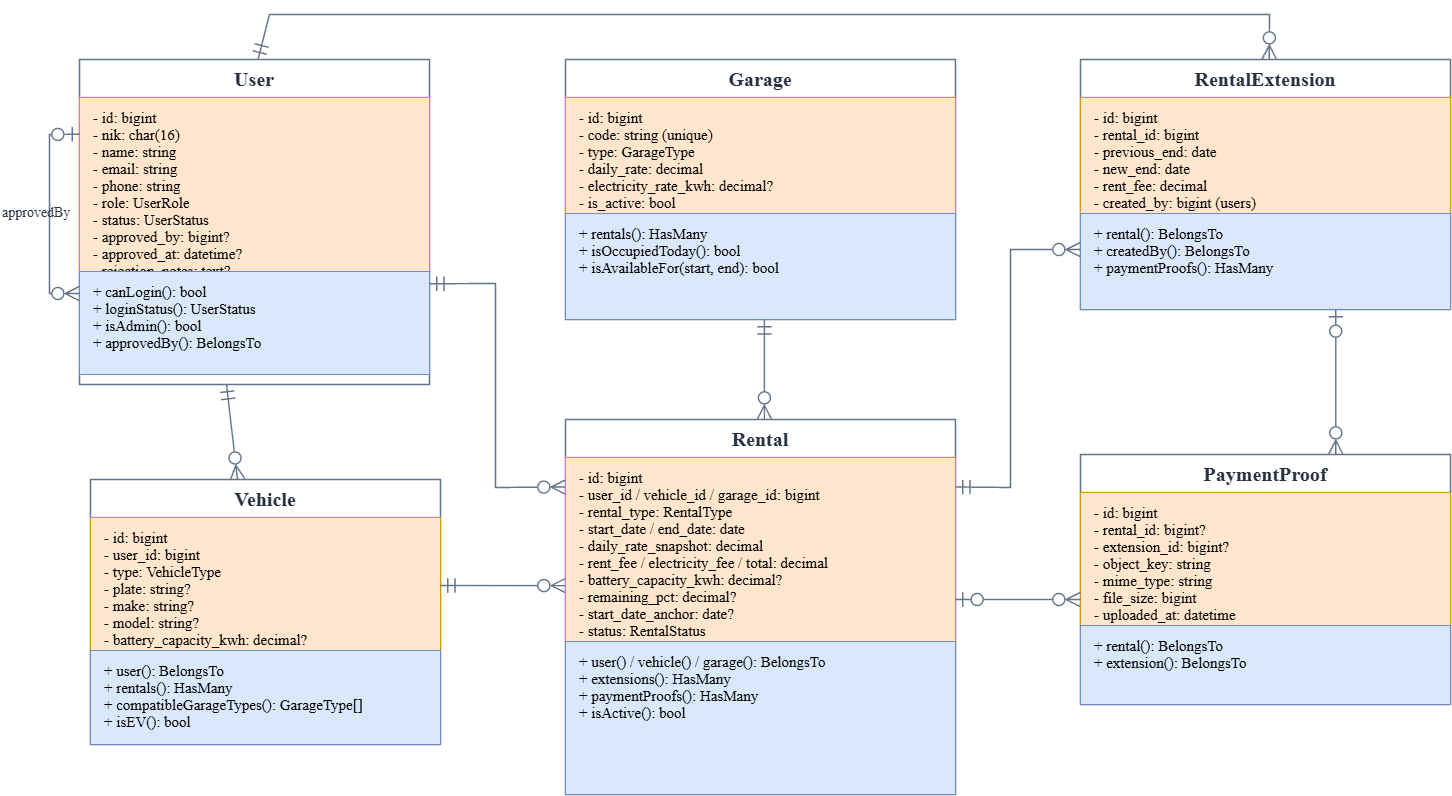

The diagram above was exported from draw.io. Its source (the exported page's mxGraphModel, read from the mxfile embedded in the PNG):
<mxGraphModel dx="1482" dy="996" grid="0" gridSize="10" guides="1" tooltips="1" connect="1" arrows="1" fold="1" page="1" pageScale="1" pageWidth="1580" pageHeight="1050" background="#FFFFFF" math="0" shadow="0">
  <root>
    <mxCell id="0" />
    <mxCell id="1" parent="0" />
    <mxCell id="user" parent="1" style="swimlane;startSize=38;horizontal=1;fontFamily=Times New Roman;html=1;whiteSpace=wrap;fontColor=#263242;collapsible=0;recursiveResize=0;fillColor=none;swimlaneFillColor=#FFFFFF;strokeColor=#65758A;strokeWidth=1.3;fontSize=20;fontStyle=1;align=center;" value="User" vertex="1">
      <mxGeometry height="325" width="350" x="89" y="185" as="geometry" />
    </mxCell>
    <mxCell id="user_members_0" parent="user" style="text;fontFamily=Times New Roman;html=1;whiteSpace=wrap;align=left;verticalAlign=top;spacingLeft=12;spacingRight=8;spacingTop=6;fontSize=15;fillColor=#ffe6cc;strokeColor=#d79b00;" value="&lt;div style=&quot;line-height:17px&quot;&gt;- id: bigint&lt;br/&gt;- nik: char(16)&lt;br/&gt;- name: string&lt;br/&gt;- email: string&lt;br/&gt;- phone: string&lt;br/&gt;- role: UserRole&lt;br/&gt;- status: UserStatus&lt;br/&gt;- approved_by: bigint?&lt;br/&gt;- approved_at: datetime?&lt;br/&gt;- rejection_notes: text?&lt;/div&gt;" vertex="1">
      <mxGeometry height="184" width="350" y="38" as="geometry" />
    </mxCell>
    <mxCell id="user_divider_0" parent="user" style="strokeColor=none;fillColor=#65758A;" value="" vertex="1">
      <mxGeometry height="1" width="350" y="222" as="geometry" />
    </mxCell>
    <mxCell id="user_members_1" parent="user" style="text;fontFamily=Times New Roman;html=1;whiteSpace=wrap;align=left;verticalAlign=top;spacingLeft=12;spacingRight=8;spacingTop=6;fontSize=15;fillColor=#dae8fc;strokeColor=#6c8ebf;" value="&lt;div style=&quot;line-height:17px&quot;&gt;+ canLogin(): bool&lt;br/&gt;+ loginStatus(): UserStatus&lt;br/&gt;+ isAdmin(): bool&lt;br/&gt;+ approvedBy(): BelongsTo&lt;/div&gt;" vertex="1">
      <mxGeometry height="103" width="350" y="212" as="geometry" />
    </mxCell>
    <mxCell id="garage" parent="1" style="swimlane;startSize=38;horizontal=1;fontFamily=Times New Roman;html=1;whiteSpace=wrap;fontColor=#263242;collapsible=0;recursiveResize=0;fillColor=none;swimlaneFillColor=#FFFFFF;strokeColor=#65758A;strokeWidth=1.3;fontSize=20;fontStyle=1;align=center;" value="Garage" vertex="1">
      <mxGeometry height="260" width="390" x="575" y="185" as="geometry" />
    </mxCell>
    <mxCell id="garage_members_0" parent="garage" style="text;fontFamily=Times New Roman;html=1;whiteSpace=wrap;align=left;verticalAlign=top;spacingLeft=12;spacingRight=8;spacingTop=6;fontSize=15;fillColor=#ffe6cc;strokeColor=#d79b00;" value="&lt;div style=&quot;line-height:17px&quot;&gt;- id: bigint&lt;br/&gt;- code: string (unique)&lt;br/&gt;- type: GarageType&lt;br/&gt;- daily_rate: decimal&lt;br/&gt;- electricity_rate_kwh: decimal?&lt;br/&gt;- is_active: bool&lt;/div&gt;" vertex="1">
      <mxGeometry height="116" width="390" y="38" as="geometry" />
    </mxCell>
    <mxCell id="garage_divider_0" parent="garage" style="strokeColor=none;fillColor=#65758A;" value="" vertex="1">
      <mxGeometry height="1" width="390" y="154" as="geometry" />
    </mxCell>
    <mxCell id="garage_members_1" parent="garage" style="text;fontFamily=Times New Roman;html=1;whiteSpace=wrap;align=left;verticalAlign=top;spacingLeft=12;spacingRight=8;spacingTop=6;fontSize=15;fillColor=#dae8fc;strokeColor=#6c8ebf;" value="&lt;div style=&quot;line-height:17px&quot;&gt;+ rentals(): HasMany&lt;br/&gt;+ isOccupiedToday(): bool&lt;br/&gt;+ isAvailableFor(start, end): bool&lt;/div&gt;" vertex="1">
      <mxGeometry height="106" width="390" y="154" as="geometry" />
    </mxCell>
    <mxCell id="extension" parent="1" style="swimlane;startSize=38;horizontal=1;fontFamily=Times New Roman;html=1;whiteSpace=wrap;fontColor=#263242;collapsible=0;recursiveResize=0;fillColor=none;swimlaneFillColor=#FFFFFF;strokeColor=#65758A;strokeWidth=1.3;fontSize=20;fontStyle=1;align=center;" value="RentalExtension" vertex="1">
      <mxGeometry height="250" width="370" x="1090" y="185" as="geometry" />
    </mxCell>
    <mxCell id="extension_members_0" parent="extension" style="text;fontFamily=Times New Roman;html=1;whiteSpace=wrap;align=left;verticalAlign=top;spacingLeft=12;spacingRight=8;spacingTop=6;fontSize=15;fillColor=#ffe6cc;strokeColor=#d79b00;" value="&lt;div style=&quot;line-height:17px&quot;&gt;- id: bigint&lt;br/&gt;- rental_id: bigint&lt;br/&gt;- previous_end: date&lt;br/&gt;- new_end: date&lt;br/&gt;- rent_fee: decimal&lt;br/&gt;- created_by: bigint (users)&lt;/div&gt;" vertex="1">
      <mxGeometry height="116" width="370" y="38" as="geometry" />
    </mxCell>
    <mxCell id="extension_divider_0" parent="extension" style="strokeColor=none;fillColor=#65758A;" value="" vertex="1">
      <mxGeometry height="1" width="370" y="154" as="geometry" />
    </mxCell>
    <mxCell id="extension_members_1" parent="extension" style="text;fontFamily=Times New Roman;html=1;whiteSpace=wrap;align=left;verticalAlign=top;spacingLeft=12;spacingRight=8;spacingTop=6;fontSize=15;fillColor=#dae8fc;strokeColor=#6c8ebf;" value="&lt;div style=&quot;line-height:17px&quot;&gt;+ rental(): BelongsTo&lt;br/&gt;+ createdBy(): BelongsTo&lt;br/&gt;+ paymentProofs(): HasMany&lt;/div&gt;" vertex="1">
      <mxGeometry height="96" width="370" y="154" as="geometry" />
    </mxCell>
    <mxCell id="vehicle" parent="1" style="swimlane;startSize=38;horizontal=1;fontFamily=Times New Roman;html=1;whiteSpace=wrap;fontColor=#263242;collapsible=0;recursiveResize=0;fillColor=none;swimlaneFillColor=#FFFFFF;strokeColor=#65758A;strokeWidth=1.3;fontSize=20;fontStyle=1;align=center;" value="Vehicle" vertex="1">
      <mxGeometry height="265" width="350" x="100" y="605" as="geometry" />
    </mxCell>
    <mxCell id="vehicle_members_0" parent="vehicle" style="text;fontFamily=Times New Roman;html=1;whiteSpace=wrap;align=left;verticalAlign=top;spacingLeft=12;spacingRight=8;spacingTop=6;fontSize=15;fillColor=#ffe6cc;strokeColor=#d79b00;" value="&lt;div style=&quot;line-height:17px&quot;&gt;- id: bigint&lt;br/&gt;- user_id: bigint&lt;br/&gt;- type: VehicleType&lt;br/&gt;- plate: string?&lt;br/&gt;- make: string?&lt;br/&gt;- model: string?&lt;br/&gt;- battery_capacity_kwh: decimal?&lt;/div&gt;" vertex="1">
      <mxGeometry height="133" width="350" y="38" as="geometry" />
    </mxCell>
    <mxCell id="vehicle_divider_0" parent="vehicle" style="strokeColor=none;fillColor=#65758A;" value="" vertex="1">
      <mxGeometry height="1" width="350" y="171" as="geometry" />
    </mxCell>
    <mxCell id="vehicle_members_1" parent="vehicle" style="text;fontFamily=Times New Roman;html=1;whiteSpace=wrap;align=left;verticalAlign=top;spacingLeft=12;spacingRight=8;spacingTop=6;fontSize=15;fillColor=#dae8fc;strokeColor=#6c8ebf;" value="&lt;div style=&quot;line-height:17px&quot;&gt;+ user(): BelongsTo&lt;br/&gt;+ rentals(): HasMany&lt;br/&gt;+ compatibleGarageTypes(): GarageType[]&lt;br/&gt;+ isEV(): bool&lt;/div&gt;" vertex="1">
      <mxGeometry height="94" width="350" y="171" as="geometry" />
    </mxCell>
    <mxCell id="rental" parent="1" style="swimlane;startSize=38;horizontal=1;fontFamily=Times New Roman;html=1;whiteSpace=wrap;fontColor=#263242;collapsible=0;recursiveResize=0;fillColor=none;swimlaneFillColor=#FFFFFF;strokeColor=#65758A;strokeWidth=1.3;fontSize=20;fontStyle=1;align=center;" value="Rental" vertex="1">
      <mxGeometry height="375" width="390" x="575" y="545" as="geometry" />
    </mxCell>
    <mxCell id="rental_members_0" parent="rental" style="text;fontFamily=Times New Roman;html=1;whiteSpace=wrap;align=left;verticalAlign=top;spacingLeft=12;spacingRight=8;spacingTop=6;fontSize=15;fillColor=#ffe6cc;strokeColor=#d79b00;" value="&lt;div style=&quot;line-height:17px&quot;&gt;- id: bigint&lt;br/&gt;- user_id / vehicle_id / garage_id: bigint&lt;br/&gt;- rental_type: RentalType&lt;br/&gt;- start_date / end_date: date&lt;br/&gt;- daily_rate_snapshot: decimal&lt;br/&gt;- rent_fee / electricity_fee / total: decimal&lt;br/&gt;- battery_capacity_kwh: decimal?&lt;br/&gt;- remaining_pct: decimal?&lt;br/&gt;- start_date_anchor: date?&lt;br/&gt;- status: RentalStatus&lt;/div&gt;" vertex="1">
      <mxGeometry height="184" width="390" y="38" as="geometry" />
    </mxCell>
    <mxCell id="rental_divider_0" parent="rental" style="strokeColor=none;fillColor=#65758A;" value="" vertex="1">
      <mxGeometry height="1" width="390" y="222" as="geometry" />
    </mxCell>
    <mxCell id="rental_members_1" parent="rental" style="text;fontFamily=Times New Roman;html=1;whiteSpace=wrap;align=left;verticalAlign=top;spacingLeft=12;spacingRight=8;spacingTop=6;fontSize=15;fillColor=#dae8fc;strokeColor=#6c8ebf;" value="&lt;div style=&quot;line-height:17px&quot;&gt;+ user() / vehicle() / garage(): BelongsTo&lt;br/&gt;+ extensions(): HasMany&lt;br/&gt;+ paymentProofs(): HasMany&lt;br/&gt;+ isActive(): bool&lt;/div&gt;" vertex="1">
      <mxGeometry height="153" width="390" y="222" as="geometry" />
    </mxCell>
    <mxCell id="proof" parent="1" style="swimlane;startSize=38;horizontal=1;fontFamily=Times New Roman;html=1;whiteSpace=wrap;fontColor=#263242;collapsible=0;recursiveResize=0;fillColor=none;swimlaneFillColor=#FFFFFF;strokeColor=#65758A;strokeWidth=1.3;fontSize=20;fontStyle=1;align=center;" value="PaymentProof" vertex="1">
      <mxGeometry height="250" width="370" x="1090" y="580" as="geometry" />
    </mxCell>
    <mxCell id="proof_members_0" parent="proof" style="text;fontFamily=Times New Roman;html=1;whiteSpace=wrap;align=left;verticalAlign=top;spacingLeft=12;spacingRight=8;spacingTop=6;fontSize=15;fillColor=#ffe6cc;strokeColor=#d79b00;" value="&lt;div style=&quot;line-height:17px&quot;&gt;- id: bigint&lt;br/&gt;- rental_id: bigint?&lt;br/&gt;- extension_id: bigint?&lt;br/&gt;- object_key: string&lt;br/&gt;- mime_type: string&lt;br/&gt;- file_size: bigint&lt;br/&gt;- uploaded_at: datetime&lt;/div&gt;" vertex="1">
      <mxGeometry height="133" width="370" y="38" as="geometry" />
    </mxCell>
    <mxCell id="proof_divider_0" parent="proof" style="strokeColor=none;fillColor=#65758A;" value="" vertex="1">
      <mxGeometry height="1" width="370" y="171" as="geometry" />
    </mxCell>
    <mxCell id="proof_members_1" parent="proof" style="text;fontFamily=Times New Roman;html=1;whiteSpace=wrap;align=left;verticalAlign=top;spacingLeft=12;spacingRight=8;spacingTop=6;fontSize=15;fillColor=#dae8fc;strokeColor=#6c8ebf;" value="&lt;div style=&quot;line-height:17px&quot;&gt;+ rental(): BelongsTo&lt;br/&gt;+ extension(): BelongsTo&lt;/div&gt;" vertex="1">
      <mxGeometry height="79" width="370" y="171" as="geometry" />
    </mxCell>
    <mxCell id="user_vehicle" edge="1" parent="1" source="user" style="noEdgeStyle=1;rounded=0;fontFamily=Times New Roman;html=1;whiteSpace=wrap;fontColor=#263242;strokeColor=#65758A;strokeWidth=1.45;fontSize=15;labelBackgroundColor=#FFFFFF;exitX=0.42;exitY=1;entryX=0.42;entryY=0;startArrow=ERmandOne;endArrow=ERzeroToMany;startFill=0;endFill=0;startSize=12;endSize=12;" target="vehicle" value="">
      <mxGeometry relative="1" as="geometry" />
    </mxCell>
    <mxCell id="user_rental" edge="1" parent="1" source="user" style="noEdgeStyle=1;rounded=0;fontFamily=Times New Roman;html=1;whiteSpace=wrap;fontColor=#263242;strokeColor=#65758A;strokeWidth=1.45;fontSize=15;labelBackgroundColor=#FFFFFF;exitX=1;exitY=0.69;entryX=0;entryY=0.18;startArrow=ERmandOne;endArrow=ERzeroToMany;startFill=0;endFill=0;startSize=12;endSize=12;" target="rental" value="">
      <mxGeometry relative="1" as="geometry">
        <Array as="points">
          <mxPoint x="505" y="409" />
          <mxPoint x="505" y="613" />
        </Array>
      </mxGeometry>
    </mxCell>
    <mxCell id="vehicle_rental" edge="1" parent="1" source="vehicle" style="noEdgeStyle=1;rounded=0;fontFamily=Times New Roman;html=1;whiteSpace=wrap;fontColor=#263242;strokeColor=#65758A;strokeWidth=1.45;fontSize=15;labelBackgroundColor=#FFFFFF;exitX=1;exitY=0.4;entryX=0;entryY=0.443;startArrow=ERmandOne;endArrow=ERzeroToMany;startFill=0;endFill=0;startSize=12;endSize=12;" target="rental" value="">
      <mxGeometry relative="1" as="geometry" />
    </mxCell>
    <mxCell id="garage_rental" edge="1" parent="1" source="garage" style="noEdgeStyle=1;rounded=0;fontFamily=Times New Roman;html=1;whiteSpace=wrap;fontColor=#263242;strokeColor=#65758A;strokeWidth=1.45;fontSize=15;labelBackgroundColor=#FFFFFF;exitX=0.51;exitY=1;entryX=0.51;entryY=0;startArrow=ERmandOne;endArrow=ERzeroToMany;startFill=0;endFill=0;startSize=12;endSize=12;" target="rental" value="">
      <mxGeometry relative="1" as="geometry" />
    </mxCell>
    <mxCell id="rental_extension" edge="1" parent="1" source="rental" style="noEdgeStyle=1;rounded=0;fontFamily=Times New Roman;html=1;whiteSpace=wrap;fontColor=#263242;strokeColor=#65758A;strokeWidth=1.45;fontSize=15;labelBackgroundColor=#FFFFFF;exitX=1;exitY=0.18;entryX=0;entryY=0.76;startArrow=ERmandOne;endArrow=ERzeroToMany;startFill=0;endFill=0;startSize=12;endSize=12;" target="extension" value="">
      <mxGeometry relative="1" as="geometry">
        <Array as="points">
          <mxPoint x="1020" y="613" />
          <mxPoint x="1020" y="375" />
        </Array>
      </mxGeometry>
    </mxCell>
    <mxCell id="rental_proof" edge="1" parent="1" source="rental" style="noEdgeStyle=1;rounded=0;fontFamily=Times New Roman;html=1;whiteSpace=wrap;fontColor=#263242;strokeColor=#65758A;strokeWidth=1.45;fontSize=15;labelBackgroundColor=#FFFFFF;exitX=1;exitY=0.48;entryX=0;entryY=0.58;startArrow=ERzeroToOne;endArrow=ERzeroToMany;startFill=0;endFill=0;startSize=12;endSize=12;" target="proof" value="">
      <mxGeometry relative="1" as="geometry" />
    </mxCell>
    <mxCell id="extension_proof" edge="1" parent="1" source="extension" style="noEdgeStyle=1;rounded=0;fontFamily=Times New Roman;html=1;whiteSpace=wrap;fontColor=#263242;strokeColor=#65758A;strokeWidth=1.45;fontSize=15;labelBackgroundColor=#FFFFFF;exitX=0.69;exitY=1;entryX=0.69;entryY=0;startArrow=ERzeroToOne;endArrow=ERzeroToMany;startFill=0;endFill=0;startSize=12;endSize=12;" target="proof" value="">
      <mxGeometry relative="1" as="geometry" />
    </mxCell>
    <mxCell id="user_extension" edge="1" parent="1" source="user" style="noEdgeStyle=1;rounded=0;fontFamily=Times New Roman;html=1;whiteSpace=wrap;fontColor=#263242;strokeColor=#65758A;strokeWidth=1.45;fontSize=15;labelBackgroundColor=#FFFFFF;exitX=0.51;exitY=0;entryX=0.51;entryY=0;startArrow=ERmandOne;endArrow=ERzeroToMany;startFill=0;endFill=0;startSize=12;endSize=12;" target="extension" value="">
      <mxGeometry relative="1" as="geometry">
        <Array as="points">
          <mxPoint x="279" y="140" />
          <mxPoint x="1279" y="140" />
        </Array>
      </mxGeometry>
    </mxCell>
    <mxCell id="user_approved_by" edge="1" parent="1" source="user" style="noEdgeStyle=1;rounded=0;fontFamily=Times New Roman;html=1;whiteSpace=wrap;fontColor=#263242;strokeColor=#65758A;strokeWidth=1.45;fontSize=15;labelBackgroundColor=#FFFFFF;exitX=0;exitY=0.23;entryX=0;entryY=0.72;startArrow=ERzeroToOne;endArrow=ERzeroToMany;startFill=0;endFill=0;startSize=12;endSize=12;" target="user" value="">
      <mxGeometry relative="1" as="geometry">
        <Array as="points">
          <mxPoint x="59" y="260" />
          <mxPoint x="59" y="419" />
        </Array>
      </mxGeometry>
    </mxCell>
    <mxCell id="approval_label" parent="1" style="text;fontFamily=Times New Roman;html=1;whiteSpace=wrap;fontColor=#263242;align=left;verticalAlign=middle;fontSize=14;fontStyle=0;" value="approvedBy" vertex="1">
      <mxGeometry height="20" width="87" x="10" y="329" as="geometry" />
    </mxCell>
  </root>
</mxGraphModel>